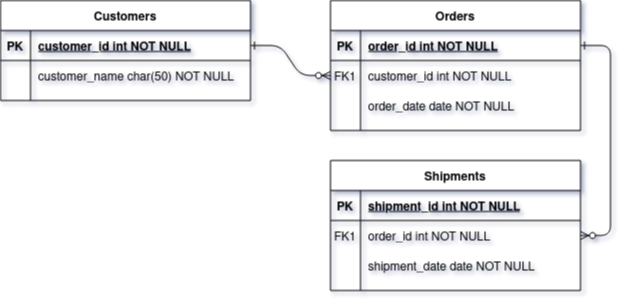

The diagram above was exported from draw.io. Its source (the exported page's mxGraphModel, read from the mxfile embedded in the PNG):
<mxGraphModel dx="980" dy="588" grid="1" gridSize="10" guides="1" tooltips="1" connect="1" arrows="1" fold="1" page="1" pageScale="1" pageWidth="850" pageHeight="1100" math="0" shadow="0" extFonts="Permanent Marker^https://fonts.googleapis.com/css?family=Permanent+Marker">
  <root>
    <mxCell id="0" />
    <mxCell id="1" parent="0" />
    <mxCell id="2" value="" style="edgeStyle=entityRelationEdgeStyle;endArrow=ERzeroToMany;startArrow=ERone;endFill=1;startFill=0;" edge="1" source="25" target="8" parent="1">
      <mxGeometry width="100" height="100" relative="1" as="geometry">
        <mxPoint x="340" y="720" as="sourcePoint" />
        <mxPoint x="440" y="620" as="targetPoint" />
      </mxGeometry>
    </mxCell>
    <mxCell id="3" value="" style="edgeStyle=entityRelationEdgeStyle;endArrow=ERzeroToMany;startArrow=ERone;endFill=1;startFill=0;" edge="1" source="5" target="18" parent="1">
      <mxGeometry width="100" height="100" relative="1" as="geometry">
        <mxPoint x="400" y="180" as="sourcePoint" />
        <mxPoint x="460" y="205" as="targetPoint" />
      </mxGeometry>
    </mxCell>
    <mxCell id="4" value="Orders" style="shape=table;startSize=30;container=1;collapsible=1;childLayout=tableLayout;fixedRows=1;rowLines=0;fontStyle=1;align=center;resizeLast=1;" vertex="1" parent="1">
      <mxGeometry x="450" y="120" width="250" height="130" as="geometry" />
    </mxCell>
    <mxCell id="5" value="" style="shape=partialRectangle;collapsible=0;dropTarget=0;pointerEvents=0;fillColor=none;points=[[0,0.5],[1,0.5]];portConstraint=eastwest;top=0;left=0;right=0;bottom=1;" vertex="1" parent="4">
      <mxGeometry y="30" width="250" height="30" as="geometry" />
    </mxCell>
    <mxCell id="6" value="PK" style="shape=partialRectangle;overflow=hidden;connectable=0;fillColor=none;top=0;left=0;bottom=0;right=0;fontStyle=1;" vertex="1" parent="5">
      <mxGeometry width="30" height="30" as="geometry" />
    </mxCell>
    <mxCell id="7" value="order_id int NOT NULL " style="shape=partialRectangle;overflow=hidden;connectable=0;fillColor=none;top=0;left=0;bottom=0;right=0;align=left;spacingLeft=6;fontStyle=5;" vertex="1" parent="5">
      <mxGeometry x="30" width="220" height="30" as="geometry" />
    </mxCell>
    <mxCell id="8" value="" style="shape=partialRectangle;collapsible=0;dropTarget=0;pointerEvents=0;fillColor=none;points=[[0,0.5],[1,0.5]];portConstraint=eastwest;top=0;left=0;right=0;bottom=0;" vertex="1" parent="4">
      <mxGeometry y="60" width="250" height="30" as="geometry" />
    </mxCell>
    <mxCell id="9" value="FK1" style="shape=partialRectangle;overflow=hidden;connectable=0;fillColor=none;top=0;left=0;bottom=0;right=0;" vertex="1" parent="8">
      <mxGeometry width="30" height="30" as="geometry" />
    </mxCell>
    <mxCell id="10" value="customer_id int NOT NULL" style="shape=partialRectangle;overflow=hidden;connectable=0;fillColor=none;top=0;left=0;bottom=0;right=0;align=left;spacingLeft=6;" vertex="1" parent="8">
      <mxGeometry x="30" width="220" height="30" as="geometry" />
    </mxCell>
    <mxCell id="11" value="" style="shape=partialRectangle;collapsible=0;dropTarget=0;pointerEvents=0;fillColor=none;points=[[0,0.5],[1,0.5]];portConstraint=eastwest;top=0;left=0;right=0;bottom=0;" vertex="1" parent="4">
      <mxGeometry y="90" width="250" height="30" as="geometry" />
    </mxCell>
    <mxCell id="12" value="" style="shape=partialRectangle;overflow=hidden;connectable=0;fillColor=none;top=0;left=0;bottom=0;right=0;" vertex="1" parent="11">
      <mxGeometry width="30" height="30" as="geometry" />
    </mxCell>
    <mxCell id="13" value="order_date date NOT NULL" style="shape=partialRectangle;overflow=hidden;connectable=0;fillColor=none;top=0;left=0;bottom=0;right=0;align=left;spacingLeft=6;" vertex="1" parent="11">
      <mxGeometry x="30" width="220" height="30" as="geometry" />
    </mxCell>
    <mxCell id="14" value="Shipments" style="shape=table;startSize=30;container=1;collapsible=1;childLayout=tableLayout;fixedRows=1;rowLines=0;fontStyle=1;align=center;resizeLast=1;" vertex="1" parent="1">
      <mxGeometry x="450" y="280" width="250" height="130" as="geometry" />
    </mxCell>
    <mxCell id="15" value="" style="shape=partialRectangle;collapsible=0;dropTarget=0;pointerEvents=0;fillColor=none;points=[[0,0.5],[1,0.5]];portConstraint=eastwest;top=0;left=0;right=0;bottom=1;" vertex="1" parent="14">
      <mxGeometry y="30" width="250" height="30" as="geometry" />
    </mxCell>
    <mxCell id="16" value="PK" style="shape=partialRectangle;overflow=hidden;connectable=0;fillColor=none;top=0;left=0;bottom=0;right=0;fontStyle=1;" vertex="1" parent="15">
      <mxGeometry width="30" height="30" as="geometry" />
    </mxCell>
    <mxCell id="17" value="shipment_id int NOT NULL " style="shape=partialRectangle;overflow=hidden;connectable=0;fillColor=none;top=0;left=0;bottom=0;right=0;align=left;spacingLeft=6;fontStyle=5;" vertex="1" parent="15">
      <mxGeometry x="30" width="220" height="30" as="geometry" />
    </mxCell>
    <mxCell id="18" value="" style="shape=partialRectangle;collapsible=0;dropTarget=0;pointerEvents=0;fillColor=none;points=[[0,0.5],[1,0.5]];portConstraint=eastwest;top=0;left=0;right=0;bottom=0;" vertex="1" parent="14">
      <mxGeometry y="60" width="250" height="30" as="geometry" />
    </mxCell>
    <mxCell id="19" value="FK1" style="shape=partialRectangle;overflow=hidden;connectable=0;fillColor=none;top=0;left=0;bottom=0;right=0;" vertex="1" parent="18">
      <mxGeometry width="30" height="30" as="geometry" />
    </mxCell>
    <mxCell id="20" value="order_id int NOT NULL" style="shape=partialRectangle;overflow=hidden;connectable=0;fillColor=none;top=0;left=0;bottom=0;right=0;align=left;spacingLeft=6;" vertex="1" parent="18">
      <mxGeometry x="30" width="220" height="30" as="geometry" />
    </mxCell>
    <mxCell id="21" value="" style="shape=partialRectangle;collapsible=0;dropTarget=0;pointerEvents=0;fillColor=none;points=[[0,0.5],[1,0.5]];portConstraint=eastwest;top=0;left=0;right=0;bottom=0;" vertex="1" parent="14">
      <mxGeometry y="90" width="250" height="30" as="geometry" />
    </mxCell>
    <mxCell id="22" value="" style="shape=partialRectangle;overflow=hidden;connectable=0;fillColor=none;top=0;left=0;bottom=0;right=0;" vertex="1" parent="21">
      <mxGeometry width="30" height="30" as="geometry" />
    </mxCell>
    <mxCell id="23" value="shipment_date date NOT NULL" style="shape=partialRectangle;overflow=hidden;connectable=0;fillColor=none;top=0;left=0;bottom=0;right=0;align=left;spacingLeft=6;" vertex="1" parent="21">
      <mxGeometry x="30" width="220" height="30" as="geometry" />
    </mxCell>
    <mxCell id="24" value="Customers" style="shape=table;startSize=30;container=1;collapsible=1;childLayout=tableLayout;fixedRows=1;rowLines=0;fontStyle=1;align=center;resizeLast=1;" vertex="1" parent="1">
      <mxGeometry x="120" y="120" width="250" height="100" as="geometry" />
    </mxCell>
    <mxCell id="25" value="" style="shape=partialRectangle;collapsible=0;dropTarget=0;pointerEvents=0;fillColor=none;points=[[0,0.5],[1,0.5]];portConstraint=eastwest;top=0;left=0;right=0;bottom=1;" vertex="1" parent="24">
      <mxGeometry y="30" width="250" height="30" as="geometry" />
    </mxCell>
    <mxCell id="26" value="PK" style="shape=partialRectangle;overflow=hidden;connectable=0;fillColor=none;top=0;left=0;bottom=0;right=0;fontStyle=1;" vertex="1" parent="25">
      <mxGeometry width="30" height="30" as="geometry" />
    </mxCell>
    <mxCell id="27" value="customer_id int NOT NULL " style="shape=partialRectangle;overflow=hidden;connectable=0;fillColor=none;top=0;left=0;bottom=0;right=0;align=left;spacingLeft=6;fontStyle=5;" vertex="1" parent="25">
      <mxGeometry x="30" width="220" height="30" as="geometry" />
    </mxCell>
    <mxCell id="28" value="" style="shape=partialRectangle;collapsible=0;dropTarget=0;pointerEvents=0;fillColor=none;points=[[0,0.5],[1,0.5]];portConstraint=eastwest;top=0;left=0;right=0;bottom=0;" vertex="1" parent="24">
      <mxGeometry y="60" width="250" height="30" as="geometry" />
    </mxCell>
    <mxCell id="29" value="" style="shape=partialRectangle;overflow=hidden;connectable=0;fillColor=none;top=0;left=0;bottom=0;right=0;" vertex="1" parent="28">
      <mxGeometry width="30" height="30" as="geometry" />
    </mxCell>
    <mxCell id="30" value="customer_name char(50) NOT NULL" style="shape=partialRectangle;overflow=hidden;connectable=0;fillColor=none;top=0;left=0;bottom=0;right=0;align=left;spacingLeft=6;" vertex="1" parent="28">
      <mxGeometry x="30" width="220" height="30" as="geometry" />
    </mxCell>
  </root>
</mxGraphModel>